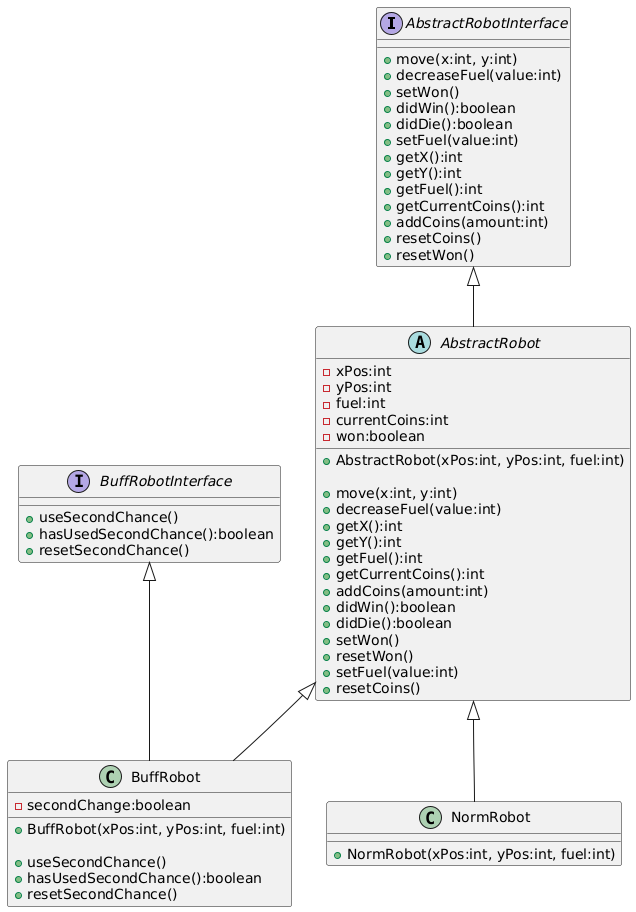

The diagram above was rendered by PlantUML. Its source (embedded in the PNG):
@startuml
interface AbstractRobotInterface {
    + move(x:int, y:int)
    + decreaseFuel(value:int)
    + setWon()
    + didWin():boolean
    + didDie():boolean
    + setFuel(value:int)
    + getX():int
    + getY():int
    + getFuel():int
    + getCurrentCoins():int
    + addCoins(amount:int)
    + resetCoins()
    + resetWon()
}

interface BuffRobotInterface {
    + useSecondChance()
    + hasUsedSecondChance():boolean
    + resetSecondChance()
}

abstract class AbstractRobot {
    - xPos:int
    - yPos:int
    - fuel:int
    - currentCoins:int
    - won:boolean

    + AbstractRobot(xPos:int, yPos:int, fuel:int)

    + move(x:int, y:int)
    + decreaseFuel(value:int)
    + getX():int
    + getY():int
    + getFuel():int
    + getCurrentCoins():int
    + addCoins(amount:int)
    + didWin():boolean
    + didDie():boolean
    + setWon()
    + resetWon()
    + setFuel(value:int)
    + resetCoins()
}

class BuffRobot {
    - secondChange:boolean

    + BuffRobot(xPos:int, yPos:int, fuel:int)

    + useSecondChance()
    + hasUsedSecondChance():boolean
    + resetSecondChance()
}

class NormRobot {
    + NormRobot(xPos:int, yPos:int, fuel:int)
}

AbstractRobotInterface <|-- AbstractRobot
BuffRobotInterface <|-- BuffRobot
AbstractRobot <|-- BuffRobot
AbstractRobot <|-- NormRobot
@enduml